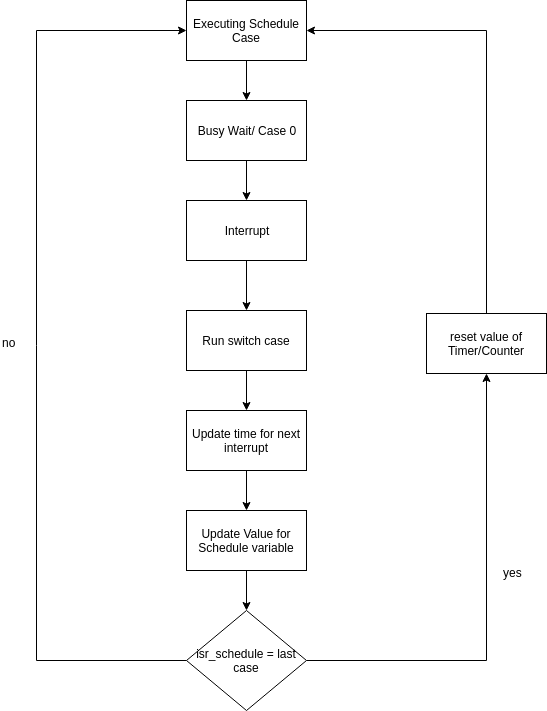

The diagram above was exported from draw.io. Its source (the exported page's mxGraphModel, read from the mxfile embedded in the PNG):
<mxGraphModel dx="1394" dy="786" grid="1" gridSize="10" guides="1" tooltips="1" connect="1" arrows="1" fold="1" page="1" pageScale="1" pageWidth="850" pageHeight="1100" math="0" shadow="0">
  <root>
    <mxCell id="0" />
    <mxCell id="1" parent="0" />
    <mxCell id="AqhJlsNCXd8s7HSF99Qx-3" value="" style="edgeStyle=orthogonalEdgeStyle;rounded=0;orthogonalLoop=1;jettySize=auto;html=1;" edge="1" parent="1" source="AqhJlsNCXd8s7HSF99Qx-1" target="AqhJlsNCXd8s7HSF99Qx-2">
      <mxGeometry relative="1" as="geometry" />
    </mxCell>
    <mxCell id="AqhJlsNCXd8s7HSF99Qx-1" value="Executing Schedule Case" style="rounded=0;whiteSpace=wrap;html=1;" vertex="1" parent="1">
      <mxGeometry x="320" y="100" width="120" height="60" as="geometry" />
    </mxCell>
    <mxCell id="AqhJlsNCXd8s7HSF99Qx-5" value="" style="edgeStyle=orthogonalEdgeStyle;rounded=0;orthogonalLoop=1;jettySize=auto;html=1;" edge="1" parent="1" source="AqhJlsNCXd8s7HSF99Qx-2" target="AqhJlsNCXd8s7HSF99Qx-4">
      <mxGeometry relative="1" as="geometry" />
    </mxCell>
    <mxCell id="AqhJlsNCXd8s7HSF99Qx-2" value="Busy Wait/ Case 0" style="rounded=0;whiteSpace=wrap;html=1;" vertex="1" parent="1">
      <mxGeometry x="320" y="200" width="120" height="60" as="geometry" />
    </mxCell>
    <mxCell id="AqhJlsNCXd8s7HSF99Qx-7" value="" style="edgeStyle=orthogonalEdgeStyle;rounded=0;orthogonalLoop=1;jettySize=auto;html=1;" edge="1" parent="1" source="AqhJlsNCXd8s7HSF99Qx-4" target="AqhJlsNCXd8s7HSF99Qx-6">
      <mxGeometry relative="1" as="geometry" />
    </mxCell>
    <mxCell id="AqhJlsNCXd8s7HSF99Qx-4" value="Interrupt" style="rounded=0;whiteSpace=wrap;html=1;" vertex="1" parent="1">
      <mxGeometry x="320" y="300" width="120" height="60" as="geometry" />
    </mxCell>
    <mxCell id="AqhJlsNCXd8s7HSF99Qx-9" value="" style="edgeStyle=orthogonalEdgeStyle;rounded=0;orthogonalLoop=1;jettySize=auto;html=1;" edge="1" parent="1" source="AqhJlsNCXd8s7HSF99Qx-6" target="AqhJlsNCXd8s7HSF99Qx-8">
      <mxGeometry relative="1" as="geometry" />
    </mxCell>
    <mxCell id="AqhJlsNCXd8s7HSF99Qx-6" value="Run switch case" style="rounded=0;whiteSpace=wrap;html=1;" vertex="1" parent="1">
      <mxGeometry x="320" y="410" width="120" height="60" as="geometry" />
    </mxCell>
    <mxCell id="AqhJlsNCXd8s7HSF99Qx-11" value="" style="edgeStyle=orthogonalEdgeStyle;rounded=0;orthogonalLoop=1;jettySize=auto;html=1;" edge="1" parent="1" source="AqhJlsNCXd8s7HSF99Qx-8" target="AqhJlsNCXd8s7HSF99Qx-10">
      <mxGeometry relative="1" as="geometry" />
    </mxCell>
    <mxCell id="AqhJlsNCXd8s7HSF99Qx-8" value="Update time for next interrupt" style="rounded=0;whiteSpace=wrap;html=1;" vertex="1" parent="1">
      <mxGeometry x="320" y="510" width="120" height="60" as="geometry" />
    </mxCell>
    <mxCell id="AqhJlsNCXd8s7HSF99Qx-13" value="" style="edgeStyle=orthogonalEdgeStyle;rounded=0;orthogonalLoop=1;jettySize=auto;html=1;" edge="1" parent="1" source="AqhJlsNCXd8s7HSF99Qx-10" target="AqhJlsNCXd8s7HSF99Qx-12">
      <mxGeometry relative="1" as="geometry" />
    </mxCell>
    <mxCell id="AqhJlsNCXd8s7HSF99Qx-10" value="Update Value for Schedule variable" style="rounded=0;whiteSpace=wrap;html=1;" vertex="1" parent="1">
      <mxGeometry x="320" y="610" width="120" height="60" as="geometry" />
    </mxCell>
    <mxCell id="AqhJlsNCXd8s7HSF99Qx-14" style="edgeStyle=orthogonalEdgeStyle;rounded=0;orthogonalLoop=1;jettySize=auto;html=1;exitX=0;exitY=0.5;exitDx=0;exitDy=0;entryX=0;entryY=0.5;entryDx=0;entryDy=0;" edge="1" parent="1" source="AqhJlsNCXd8s7HSF99Qx-12" target="AqhJlsNCXd8s7HSF99Qx-1">
      <mxGeometry relative="1" as="geometry">
        <Array as="points">
          <mxPoint x="170" y="760" />
          <mxPoint x="170" y="130" />
        </Array>
      </mxGeometry>
    </mxCell>
    <mxCell id="AqhJlsNCXd8s7HSF99Qx-17" style="edgeStyle=orthogonalEdgeStyle;rounded=0;orthogonalLoop=1;jettySize=auto;html=1;exitX=1;exitY=0.5;exitDx=0;exitDy=0;entryX=0.5;entryY=1;entryDx=0;entryDy=0;" edge="1" parent="1" source="AqhJlsNCXd8s7HSF99Qx-12" target="AqhJlsNCXd8s7HSF99Qx-16">
      <mxGeometry relative="1" as="geometry" />
    </mxCell>
    <mxCell id="AqhJlsNCXd8s7HSF99Qx-12" value="isr_schedule = last case" style="rhombus;whiteSpace=wrap;html=1;" vertex="1" parent="1">
      <mxGeometry x="320" y="710" width="120" height="100" as="geometry" />
    </mxCell>
    <mxCell id="AqhJlsNCXd8s7HSF99Qx-15" value="no" style="text;html=1;resizable=0;points=[];autosize=1;align=left;verticalAlign=top;spacingTop=-4;" vertex="1" parent="1">
      <mxGeometry x="134" y="433" width="30" height="20" as="geometry" />
    </mxCell>
    <mxCell id="AqhJlsNCXd8s7HSF99Qx-18" style="edgeStyle=orthogonalEdgeStyle;rounded=0;orthogonalLoop=1;jettySize=auto;html=1;exitX=0.5;exitY=0;exitDx=0;exitDy=0;entryX=1;entryY=0.5;entryDx=0;entryDy=0;" edge="1" parent="1" source="AqhJlsNCXd8s7HSF99Qx-16" target="AqhJlsNCXd8s7HSF99Qx-1">
      <mxGeometry relative="1" as="geometry" />
    </mxCell>
    <mxCell id="AqhJlsNCXd8s7HSF99Qx-16" value="reset value of Timer/Counter" style="rounded=0;whiteSpace=wrap;html=1;" vertex="1" parent="1">
      <mxGeometry x="560" y="413" width="120" height="60" as="geometry" />
    </mxCell>
    <mxCell id="AqhJlsNCXd8s7HSF99Qx-19" value="yes" style="text;html=1;resizable=0;points=[];autosize=1;align=left;verticalAlign=top;spacingTop=-4;" vertex="1" parent="1">
      <mxGeometry x="635" y="663" width="30" height="20" as="geometry" />
    </mxCell>
  </root>
</mxGraphModel>